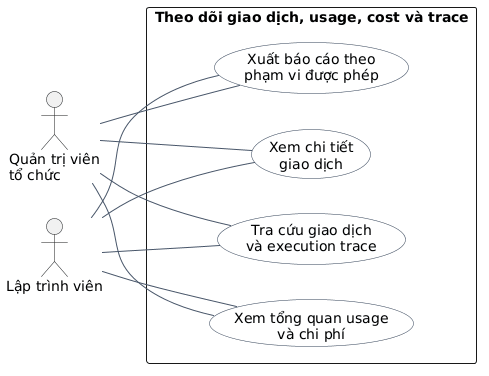

The diagram above was rendered by PlantUML. Its source (embedded in the PNG):
@startuml
left to right direction
skinparam shadowing false
skinparam packageStyle rectangle
skinparam usecase {
  BackgroundColor #F8FAFC
  BorderColor #334155
  ArrowColor #475569
}

actor "Quản trị viên\ntổ chức" as OrgAdmin
actor "Lập trình viên" as Developer

rectangle "Theo dõi giao dịch, usage, cost và trace" {
  usecase "Xem tổng quan usage\nvà chi phí" as ViewSummary
  usecase "Tra cứu giao dịch\nvà execution trace" as SearchTrace
  usecase "Xem chi tiết\ngiao dịch" as ViewDetail
  usecase "Xuất báo cáo theo\nphạm vi được phép" as ExportReport
}

OrgAdmin -- ViewSummary
OrgAdmin -- SearchTrace
OrgAdmin -- ViewDetail
OrgAdmin -- ExportReport

Developer -- ViewSummary
Developer -- SearchTrace
Developer -- ViewDetail
Developer -- ExportReport
@enduml